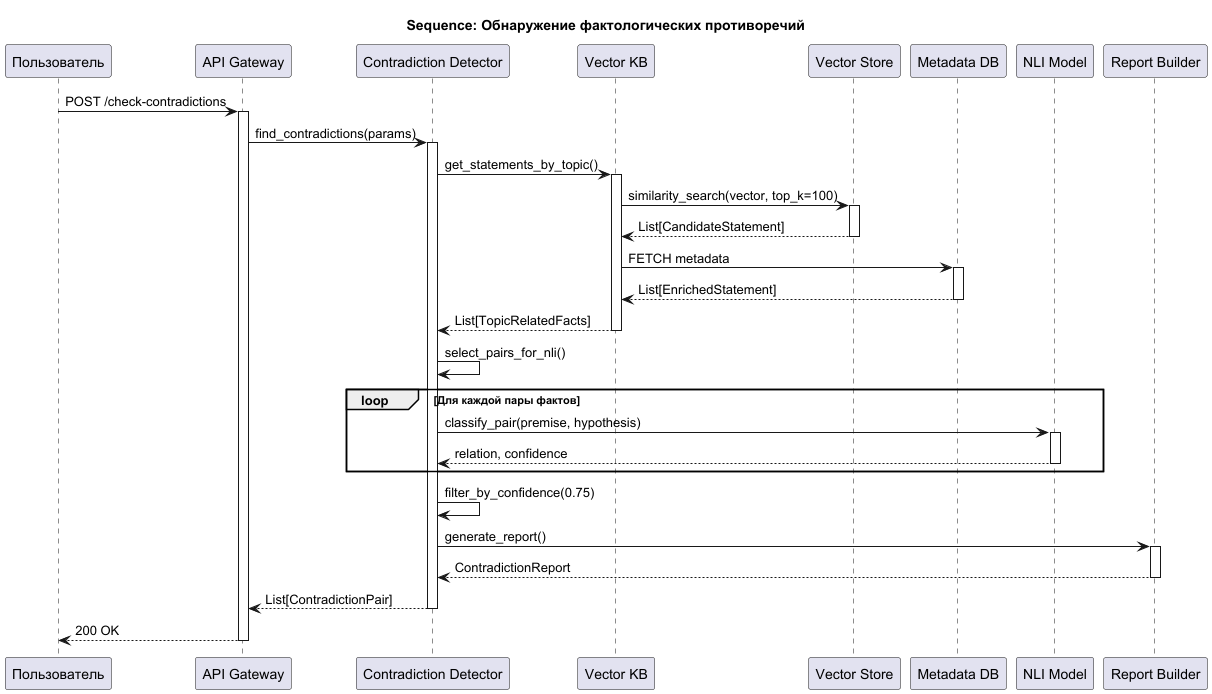

The diagram above was rendered by PlantUML. Its source (embedded in the PNG):
@startuml 05_seq_contradiction_detection
title "Sequence: Обнаружение фактологических противоречий"

participant "Пользователь" as User
participant "API Gateway" as API
participant "Contradiction Detector" as Detector
participant "Vector KB" as KB
participant "Vector Store" as VS
participant "Metadata DB" as DB
participant "NLI Model" as NLI
participant "Report Builder" as Builder

User -> API: POST /check-contradictions
activate API

API -> Detector: find_contradictions(params)
activate Detector

Detector -> KB: get_statements_by_topic()
activate KB

KB -> VS: similarity_search(vector, top_k=100)
activate VS
VS --> KB: List[CandidateStatement]
deactivate VS

KB -> DB: FETCH metadata
activate DB
DB --> KB: List[EnrichedStatement]
deactivate DB

KB --> Detector: List[TopicRelatedFacts]
deactivate KB

Detector -> Detector: select_pairs_for_nli()

loop Для каждой пары фактов
  Detector -> NLI: classify_pair(premise, hypothesis)
  activate NLI
  NLI --> Detector: relation, confidence
  deactivate NLI
end

Detector -> Detector: filter_by_confidence(0.75)

Detector -> Builder: generate_report()
activate Builder
Builder --> Detector: ContradictionReport
deactivate Builder

Detector --> API: List[ContradictionPair]
deactivate Detector

API --> User: 200 OK
deactivate API

@enduml